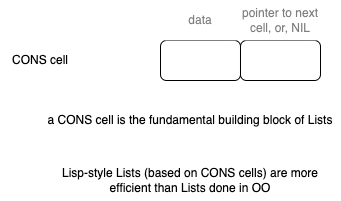

The diagram above was exported from draw.io. Its source (the exported page's mxGraphModel, read from the mxfile embedded in the PNG):
<mxGraphModel dx="938" dy="705" grid="1" gridSize="10" guides="1" tooltips="1" connect="1" arrows="1" fold="1" page="1" pageScale="1" pageWidth="1100" pageHeight="850" math="0" shadow="0">
  <root>
    <mxCell id="0" />
    <mxCell id="1" parent="0" />
    <mxCell id="4GXC-sKJ8TQEz1ZKAwi9-1" value="" style="rounded=1;whiteSpace=wrap;html=1;" vertex="1" parent="1">
      <mxGeometry x="240" y="80" width="80" height="40" as="geometry" />
    </mxCell>
    <mxCell id="4GXC-sKJ8TQEz1ZKAwi9-2" value="" style="rounded=1;whiteSpace=wrap;html=1;" vertex="1" parent="1">
      <mxGeometry x="320" y="80" width="80" height="40" as="geometry" />
    </mxCell>
    <mxCell id="4GXC-sKJ8TQEz1ZKAwi9-3" value="CONS cell" style="rounded=0;whiteSpace=wrap;html=1;strokeColor=none;" vertex="1" parent="1">
      <mxGeometry x="80" y="80" width="80" height="40" as="geometry" />
    </mxCell>
    <mxCell id="4GXC-sKJ8TQEz1ZKAwi9-4" value="a CONS cell is the fundamental building block of Lists" style="rounded=0;whiteSpace=wrap;html=1;strokeColor=none;" vertex="1" parent="1">
      <mxGeometry x="120" y="140" width="300" height="40" as="geometry" />
    </mxCell>
    <mxCell id="4GXC-sKJ8TQEz1ZKAwi9-5" value="Lisp-style Lists (based on CONS cells) are more efficient than Lists done in OO" style="rounded=0;whiteSpace=wrap;html=1;strokeColor=none;" vertex="1" parent="1">
      <mxGeometry x="120" y="200" width="300" height="40" as="geometry" />
    </mxCell>
    <mxCell id="4GXC-sKJ8TQEz1ZKAwi9-6" value="data" style="rounded=1;whiteSpace=wrap;html=1;strokeColor=none;textOpacity=50;" vertex="1" parent="1">
      <mxGeometry x="240" y="40" width="80" height="40" as="geometry" />
    </mxCell>
    <mxCell id="4GXC-sKJ8TQEz1ZKAwi9-7" value="pointer to next cell, or, NIL" style="rounded=1;whiteSpace=wrap;html=1;strokeColor=none;textOpacity=50;" vertex="1" parent="1">
      <mxGeometry x="320" y="40" width="80" height="40" as="geometry" />
    </mxCell>
  </root>
</mxGraphModel>